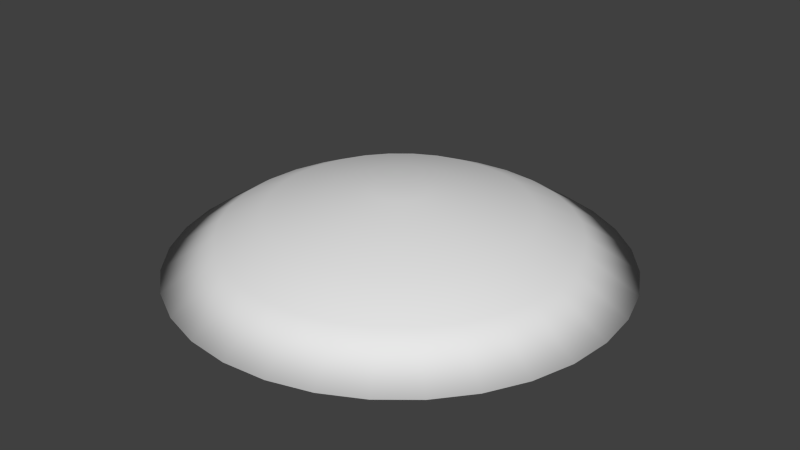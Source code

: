 # Source: dome.blend  (saved by Blender 2.75.0; exported with 4.5.12 LTS)
import bpy
from mathutils import Matrix  # noqa: F401  (used for matrix-valued properties, if any)

bpy.ops.wm.read_factory_settings(use_empty=True)
scene = bpy.context.scene
scene.name = 'Scene'

# ---- collections
col_collection_1 = bpy.data.collections.new('Collection 1'); scene.collection.children.link(col_collection_1)

# ---- world
world_world = bpy.data.worlds.new('World'); scene.world = world_world
world_world.color = (0.05088, 0.05088, 0.05088)
world_world.use_sun_shadow = False
world_world.sun_shadow_jitter_overblur = 0.0
world_world.cycles.sampling_method = 'MANUAL'
world_world.cycles.sample_map_resolution = 256

# ---- meshes
me_cylinder = bpy.data.meshes.new('Cylinder')
me_cylinder.from_pydata([(-4.939e-07, 5.16, -1.673), (3.565e-08, 0.6173, 0.02247), (1.007, 5.061, -1.673), (0.1204, 0.6054, 0.02247), (1.975, 4.767, -1.673), (0.2362, 0.5703, 0.02247), (2.867, 4.29, -1.673), (0.3429, 0.5132, 0.02247), (3.648, 3.648, -1.673), (0.4365, 0.4365, 0.02247), (4.29, 2.867, -1.673), (0.5132, 0.3429, 0.02247), (4.767, 1.975, -1.673), (0.5703, 0.2362, 0.02247), (5.061, 1.007, -1.673), (0.6054, 0.1204, 0.02247), (5.16, -7.959e-07, -1.673), (0.6173, 1.813e-07, 0.02247), (5.061, -1.007, -1.673), (0.6054, -0.1204, 0.02247), (4.767, -1.975, -1.673), (0.5703, -0.2362, 0.02247), (4.29, -2.867, -1.673), (0.5132, -0.3429, 0.02247), (3.648, -3.648, -1.673), (0.4365, -0.4365, 0.02247), (2.867, -4.29, -1.673), (0.3429, -0.5132, 0.02247), (1.975, -4.767, -1.673), (0.2362, -0.5703, 0.02247), (1.007, -5.061, -1.673), (0.1204, -0.6054, 0.02247), (-2.175e-06, -5.16, -1.673), (-1.655e-07, -0.6173, 0.02247), (-1.007, -5.061, -1.673), (-0.1204, -0.6054, 0.02247), (-1.975, -4.767, -1.673), (-0.2362, -0.5703, 0.02247), (-2.867, -4.29, -1.673), (-0.3429, -0.5132, 0.02247), (-3.648, -3.648, -1.673), (-0.4365, -0.4365, 0.02247), (-4.29, -2.867, -1.673), (-0.5132, -0.3429, 0.02247), (-4.767, -1.975, -1.673), (-0.5703, -0.2362, 0.02247), (-5.061, -1.007, -1.673), (-0.6054, -0.1204, 0.02247), (-5.16, 3.797e-06, -1.673), (-0.6173, 7.308e-07, 0.02247), (-5.061, 1.007, -1.673), (-0.6054, 0.1204, 0.02247), (-4.767, 1.975, -1.673), (-0.5703, 0.2362, 0.02247), (-4.29, 2.867, -1.673), (-0.5132, 0.3429, 0.02247), (-3.648, 3.648, -1.673), (-0.4365, 0.4365, 0.02247), (-2.867, 4.29, -1.673), (-0.3429, 0.5132, 0.02247), (-1.975, 4.767, -1.673), (-0.2362, 0.5703, 0.02247), (-1.007, 5.061, -1.673), (-0.1204, 0.6054, 0.02247), (-3.532e-07, 3.975, -0.9116), (-2.297e-07, 2.935, -0.4224), (-7.466e-08, 1.595, -0.1489), (0.3111, 1.564, -0.1489), (0.5725, 2.878, -0.4224), (0.7754, 3.898, -0.9116), (0.6102, 1.473, -0.1489), (1.123, 2.711, -0.4224), (1.521, 3.672, -0.9116), (0.8859, 1.326, -0.1489), (1.63, 2.44, -0.4224), (2.208, 3.305, -0.9116), (1.128, 1.128, -0.1489), (2.075, 2.075, -0.4224), (2.81, 2.81, -0.9116), (1.326, 0.8859, -0.1489), (2.44, 1.63, -0.4224), (3.305, 2.208, -0.9116), (1.473, 0.6102, -0.1489), (2.711, 1.123, -0.4224), (3.672, 1.521, -0.9116), (1.564, 0.3111, -0.1489), (2.878, 0.5725, -0.4224), (3.898, 0.7754, -0.9116), (1.595, -3.844e-08, -0.1489), (2.935, -3.298e-07, -0.4224), (3.975, -5.476e-07, -0.9116), (1.564, -0.3111, -0.1489), (2.878, -0.5725, -0.4224), (3.898, -0.7754, -0.9116), (1.473, -0.6102, -0.1489), (2.711, -1.123, -0.4224), (3.672, -1.521, -0.9116), (1.326, -0.8859, -0.1489), (2.44, -1.63, -0.4224), (3.305, -2.208, -0.9116), (1.128, -1.128, -0.1489), (2.075, -2.075, -0.4224), (2.81, -2.81, -0.9116), (0.8859, -1.326, -0.1489), (1.63, -2.44, -0.4224), (2.208, -3.305, -0.9116), (0.6102, -1.473, -0.1489), (1.123, -2.711, -0.4224), (1.521, -3.672, -0.9116), (0.3111, -1.564, -0.1489), (0.5725, -2.878, -0.4224), (0.7754, -3.898, -0.9116), (-5.942e-07, -1.595, -0.1489), (-1.186e-06, -2.935, -0.4224), (-1.648e-06, -3.975, -0.9116), (-0.3111, -1.564, -0.1489), (-0.5725, -2.878, -0.4224), (-0.7754, -3.898, -0.9116), (-0.6102, -1.473, -0.1489), (-1.123, -2.711, -0.4224), (-1.521, -3.672, -0.9116), (-0.8859, -1.326, -0.1489), (-1.63, -2.44, -0.4224), (-2.208, -3.305, -0.9116), (-1.128, -1.128, -0.1489), (-2.075, -2.075, -0.4224), (-2.81, -2.81, -0.9116), (-1.326, -0.8859, -0.1489), (-2.44, -1.63, -0.4224), (-3.305, -2.208, -0.9116), (-1.473, -0.6102, -0.1489), (-2.711, -1.123, -0.4224), (-3.672, -1.521, -0.9116), (-1.564, -0.3111, -0.1489), (-2.878, -0.5725, -0.4224), (-3.898, -0.7754, -0.9116), (-1.595, 1.381e-06, -0.1489), (-2.935, 2.282e-06, -0.4224), (-3.975, 2.99e-06, -0.9116), (-1.564, 0.3111, -0.1489), (-2.878, 0.5725, -0.4224), (-3.898, 0.7754, -0.9116), (-1.473, 0.6102, -0.1489), (-2.711, 1.123, -0.4224), (-3.672, 1.521, -0.9116), (-1.326, 0.8859, -0.1489), (-2.44, 1.63, -0.4224), (-3.305, 2.208, -0.9116), (-1.128, 1.128, -0.1489), (-2.075, 2.075, -0.4224), (-2.81, 2.81, -0.9116), (-0.8859, 1.326, -0.1489), (-1.63, 2.44, -0.4224), (-2.208, 3.305, -0.9116), (-0.6102, 1.473, -0.1489), (-1.123, 2.711, -0.4224), (-1.521, 3.672, -0.9116), (-0.3111, 1.564, -0.1489), (-0.5725, 2.878, -0.4224), (-0.7754, 3.898, -0.9116)], [], [(66, 1, 3, 67), (67, 3, 5, 70), (70, 5, 7, 73), (73, 7, 9, 76), (76, 9, 11, 79), (79, 11, 13, 82), (82, 13, 15, 85), (85, 15, 17, 88), (88, 17, 19, 91), (91, 19, 21, 94), (94, 21, 23, 97), (97, 23, 25, 100), (100, 25, 27, 103), (103, 27, 29, 106), (106, 29, 31, 109), (109, 31, 33, 112), (112, 33, 35, 115), (115, 35, 37, 118), (118, 37, 39, 121), (121, 39, 41, 124), (124, 41, 43, 127), (127, 43, 45, 130), (130, 45, 47, 133), (133, 47, 49, 136), (136, 49, 51, 139), (139, 51, 53, 142), (142, 53, 55, 145), (145, 55, 57, 148), (148, 57, 59, 151), (151, 59, 61, 154), (3, 1, 63, 61, 59, 57, 55, 53, 51, 49, 47, 45, 43, 41, 39, 37, 35, 33, 31, 29, 27, 25, 23, 21, 19, 17, 15, 13, 11, 9, 7, 5), (157, 63, 1, 66), (154, 61, 63, 157), (0, 2, 4, 6, 8, 10, 12, 14, 16, 18, 20, 22, 24, 26, 28, 30, 32, 34, 36, 38, 40, 42, 44, 46, 48, 50, 52, 54, 56, 58, 60, 62), (60, 156, 159, 62), (156, 155, 158, 159), (155, 154, 157, 158), (62, 159, 64, 0), (159, 158, 65, 64), (158, 157, 66, 65), (58, 153, 156, 60), (153, 152, 155, 156), (152, 151, 154, 155), (56, 150, 153, 58), (150, 149, 152, 153), (149, 148, 151, 152), (54, 147, 150, 56), (147, 146, 149, 150), (146, 145, 148, 149), (52, 144, 147, 54), (144, 143, 146, 147), (143, 142, 145, 146), (50, 141, 144, 52), (141, 140, 143, 144), (140, 139, 142, 143), (48, 138, 141, 50), (138, 137, 140, 141), (137, 136, 139, 140), (46, 135, 138, 48), (135, 134, 137, 138), (134, 133, 136, 137), (44, 132, 135, 46), (132, 131, 134, 135), (131, 130, 133, 134), (42, 129, 132, 44), (129, 128, 131, 132), (128, 127, 130, 131), (40, 126, 129, 42), (126, 125, 128, 129), (125, 124, 127, 128), (38, 123, 126, 40), (123, 122, 125, 126), (122, 121, 124, 125), (36, 120, 123, 38), (120, 119, 122, 123), (119, 118, 121, 122), (34, 117, 120, 36), (117, 116, 119, 120), (116, 115, 118, 119), (32, 114, 117, 34), (114, 113, 116, 117), (113, 112, 115, 116), (30, 111, 114, 32), (111, 110, 113, 114), (110, 109, 112, 113), (28, 108, 111, 30), (108, 107, 110, 111), (107, 106, 109, 110), (26, 105, 108, 28), (105, 104, 107, 108), (104, 103, 106, 107), (24, 102, 105, 26), (102, 101, 104, 105), (101, 100, 103, 104), (22, 99, 102, 24), (99, 98, 101, 102), (98, 97, 100, 101), (20, 96, 99, 22), (96, 95, 98, 99), (95, 94, 97, 98), (18, 93, 96, 20), (93, 92, 95, 96), (92, 91, 94, 95), (16, 90, 93, 18), (90, 89, 92, 93), (89, 88, 91, 92), (14, 87, 90, 16), (87, 86, 89, 90), (86, 85, 88, 89), (12, 84, 87, 14), (84, 83, 86, 87), (83, 82, 85, 86), (10, 81, 84, 12), (81, 80, 83, 84), (80, 79, 82, 83), (8, 78, 81, 10), (78, 77, 80, 81), (77, 76, 79, 80), (6, 75, 78, 8), (75, 74, 77, 78), (74, 73, 76, 77), (4, 72, 75, 6), (72, 71, 74, 75), (71, 70, 73, 74), (2, 69, 72, 4), (69, 68, 71, 72), (68, 67, 70, 71), (0, 64, 69, 2), (64, 65, 68, 69), (65, 66, 67, 68)])
me_cylinder.polygons.foreach_set('use_smooth', [True] * 130)
_uv = me_cylinder.uv_layers.new(name='UVMap')
_uv.uv.foreach_set('vector', [0.1794, 0.2572, 0.223, 0.2528, 0.2241, 0.258, 0.1822, 0.2708, 0.1822, 0.2708, 0.2241, 0.258, 0.2261, 0.2629, 0.1875, 0.2837, 0.1875, 0.2837, 0.2261, 0.2629, 0.2291, 0.2674, 0.1953, 0.2952, 0.1953, 0.2952, 0.2291, 0.2674, 0.2329, 0.2711, 0.2051, 0.305, 0.2051, 0.305, 0.2329, 0.2711, 0.2373, 0.2741, 0.2167, 0.3127, 0.2167, 0.3127, 0.2373, 0.2741, 0.2422, 0.2761, 0.2296, 0.318, 0.2296, 0.318, 0.2422, 0.2761, 0.2475, 0.2771, 0.2433, 0.3207, 0.2433, 0.3207, 0.2475, 0.2771, 0.2528, 0.2771, 0.2572, 0.3207, 0.2572, 0.3207, 0.2528, 0.2771, 0.258, 0.276, 0.2708, 0.3179, 0.2708, 0.3179, 0.258, 0.276, 0.2629, 0.274, 0.2837, 0.3126, 0.2837, 0.3126, 0.2629, 0.274, 0.2673, 0.271, 0.2952, 0.3048, 0.2952, 0.3048, 0.2673, 0.271, 0.2711, 0.2672, 0.305, 0.2949, 0.305, 0.2949, 0.2711, 0.2672, 0.274, 0.2628, 0.3127, 0.2833, 0.3127, 0.2833, 0.274, 0.2628, 0.2761, 0.2578, 0.318, 0.2705, 0.318, 0.2705, 0.2761, 0.2578, 0.2771, 0.2526, 0.3207, 0.2568, 0.3207, 0.2568, 0.2771, 0.2526, 0.2771, 0.2473, 0.3207, 0.2429, 0.3207, 0.2429, 0.2771, 0.2473, 0.276, 0.2421, 0.3179, 0.2292, 0.3179, 0.2292, 0.276, 0.2421, 0.274, 0.2371, 0.3126, 0.2164, 0.3126, 0.2164, 0.274, 0.2371, 0.271, 0.2327, 0.3048, 0.2048, 0.3048, 0.2048, 0.271, 0.2327, 0.2672, 0.229, 0.2949, 0.195, 0.2949, 0.195, 0.2672, 0.229, 0.2628, 0.226, 0.2833, 0.1873, 0.2833, 0.1873, 0.2628, 0.226, 0.2578, 0.224, 0.2705, 0.182, 0.2705, 0.182, 0.2578, 0.224, 0.2526, 0.223, 0.2568, 0.1794, 0.2568, 0.1794, 0.2526, 0.223, 0.2473, 0.223, 0.2429, 0.1794, 0.2429, 0.1794, 0.2473, 0.223, 0.2421, 0.224, 0.2292, 0.1822, 0.2292, 0.1822, 0.2421, 0.224, 0.2372, 0.2261, 0.2164, 0.1875, 0.2164, 0.1875, 0.2372, 0.2261, 0.2327, 0.2291, 0.2049, 0.1953, 0.2049, 0.1953, 0.2327, 0.2291, 0.229, 0.2329, 0.195, 0.2051, 0.195, 0.2051, 0.229, 0.2329, 0.226, 0.2373, 0.1873, 0.2167, 0.1873, 0.2167, 0.226, 0.2373, 0.224, 0.2422, 0.182, 0.2296, 0.2241, 0.258, 0.223, 0.2528, 0.223, 0.2475, 0.224, 0.2422, 0.226, 0.2373, 0.229, 0.2329, 0.2327, 0.2291, 0.2372, 0.2261, 0.2421, 0.224, 0.2473, 0.223, 0.2526, 0.223, 0.2578, 0.224, 0.2628, 0.226, 0.2672, 0.229, 0.271, 0.2327, 0.274, 0.2371, 0.276, 0.2421, 0.2771, 0.2473, 0.2771, 0.2526, 0.2761, 0.2578, 0.274, 0.2628, 0.2711, 0.2672, 0.2673, 0.271, 0.2629, 0.274, 0.258, 0.276, 0.2528, 0.2771, 0.2475, 0.2771, 0.2422, 0.2761, 0.2373, 0.2741, 0.2329, 0.2711, 0.2291, 0.2674, 0.2261, 0.2629, 0.1794, 0.2433, 0.223, 0.2475, 0.223, 0.2528, 0.1794, 0.2572, 0.182, 0.2296, 0.224, 0.2422, 0.223, 0.2475, 0.1794, 0.2433, 0.9999, 0.2746, 0.9903, 0.3229, 0.9715, 0.3684, 0.9441, 0.4094, 0.9093, 0.4442, 0.8684, 0.4715, 0.8229, 0.4904, 0.7746, 0.5, 0.7254, 0.5, 0.6771, 0.4904, 0.6316, 0.4715, 0.5906, 0.4442, 0.5558, 0.4094, 0.5285, 0.3684, 0.5096, 0.3229, 0.5, 0.2747, 0.5, 0.2254, 0.5096, 0.1771, 0.5285, 0.1316, 0.5558, 0.09069, 0.5906, 0.05588, 0.6316, 0.02852, 0.6771, 0.009678, 0.7253, 7.142e-05, 0.7746, 7.09e-05, 0.8229, 0.009676, 0.8684, 0.02852, 0.9093, 0.05587, 0.9441, 0.09069, 0.9715, 0.1316, 0.9903, 0.1771, 0.9999, 0.2254, 0.009681, 0.1771, 0.07353, 0.1967, 0.06651, 0.2322, 7.296e-05, 0.2254, 0.07353, 0.1967, 0.1236, 0.212, 0.1186, 0.2374, 0.06651, 0.2322, 0.1236, 0.212, 0.182, 0.2296, 0.1794, 0.2433, 0.1186, 0.2374, 7.296e-05, 0.2254, 0.06651, 0.2322, 0.06655, 0.2683, 7.07e-05, 0.2746, 0.06651, 0.2322, 0.1186, 0.2374, 0.1187, 0.2632, 0.06655, 0.2683, 0.1186, 0.2374, 0.1794, 0.2433, 0.1794, 0.2572, 0.1187, 0.2632, 0.02853, 0.1316, 0.08732, 0.1633, 0.07353, 0.1967, 0.009681, 0.1771, 0.08732, 0.1633, 0.1335, 0.188, 0.1236, 0.212, 0.07353, 0.1967, 0.1335, 0.188, 0.1873, 0.2167, 0.182, 0.2296, 0.1236, 0.212, 0.05588, 0.09069, 0.1074, 0.1332, 0.08732, 0.1633, 0.02853, 0.1316, 0.1074, 0.1332, 0.1478, 0.1665, 0.1335, 0.188, 0.08732, 0.1633, 0.1478, 0.1665, 0.195, 0.2051, 0.1873, 0.2167, 0.1335, 0.188, 0.0907, 0.05587, 0.1329, 0.1076, 0.1074, 0.1332, 0.05588, 0.09069, 0.1329, 0.1076, 0.1661, 0.1481, 0.1478, 0.1665, 0.1074, 0.1332, 0.1661, 0.1481, 0.2049, 0.1953, 0.195, 0.2051, 0.1478, 0.1665, 0.1316, 0.02852, 0.1629, 0.08751, 0.1329, 0.1076, 0.0907, 0.05587, 0.1629, 0.08751, 0.1876, 0.1337, 0.1661, 0.1481, 0.1329, 0.1076, 0.1876, 0.1337, 0.2164, 0.1875, 0.2049, 0.1953, 0.1661, 0.1481, 0.1771, 0.009676, 0.1963, 0.07364, 0.1629, 0.08751, 0.1316, 0.02852, 0.1963, 0.07364, 0.2115, 0.1238, 0.1876, 0.1337, 0.1629, 0.08751, 0.2115, 0.1238, 0.2292, 0.1822, 0.2164, 0.1875, 0.1876, 0.1337, 0.2254, 7.07e-05, 0.2318, 0.06655, 0.1963, 0.07364, 0.1771, 0.009676, 0.2318, 0.06655, 0.2368, 0.1187, 0.2115, 0.1238, 0.1963, 0.07364, 0.2368, 0.1187, 0.2429, 0.1794, 0.2292, 0.1822, 0.2115, 0.1238, 0.2747, 7.152e-05, 0.2679, 0.06651, 0.2318, 0.06655, 0.2254, 7.07e-05, 0.2679, 0.06651, 0.2627, 0.1186, 0.2368, 0.1187, 0.2318, 0.06655, 0.2627, 0.1186, 0.2568, 0.1794, 0.2429, 0.1794, 0.2368, 0.1187, 0.323, 0.009678, 0.3034, 0.07352, 0.2679, 0.06651, 0.2747, 7.152e-05, 0.3034, 0.07352, 0.2881, 0.1236, 0.2627, 0.1186, 0.2679, 0.06651, 0.2881, 0.1236, 0.2705, 0.182, 0.2568, 0.1794, 0.2627, 0.1186, 0.3684, 0.02852, 0.3368, 0.08732, 0.3034, 0.07352, 0.323, 0.009678, 0.3368, 0.08732, 0.312, 0.1335, 0.2881, 0.1236, 0.3034, 0.07352, 0.312, 0.1335, 0.2833, 0.1873, 0.2705, 0.182, 0.2881, 0.1236, 0.4094, 0.05588, 0.3669, 0.1074, 0.3368, 0.08732, 0.3684, 0.02852, 0.3669, 0.1074, 0.3336, 0.1478, 0.312, 0.1335, 0.3368, 0.08732, 0.3336, 0.1478, 0.2949, 0.195, 0.2833, 0.1873, 0.312, 0.1335, 0.4442, 0.09069, 0.3925, 0.1329, 0.3669, 0.1074, 0.4094, 0.05588, 0.3925, 0.1329, 0.3519, 0.1661, 0.3336, 0.1478, 0.3669, 0.1074, 0.3519, 0.1661, 0.3048, 0.2048, 0.2949, 0.195, 0.3336, 0.1478, 0.4716, 0.1316, 0.4126, 0.1629, 0.3925, 0.1329, 0.4442, 0.09069, 0.4126, 0.1629, 0.3664, 0.1876, 0.3519, 0.1661, 0.3925, 0.1329, 0.3664, 0.1876, 0.3126, 0.2164, 0.3048, 0.2048, 0.3519, 0.1661, 0.4904, 0.1771, 0.4264, 0.1963, 0.4126, 0.1629, 0.4716, 0.1316, 0.4264, 0.1963, 0.3763, 0.2114, 0.3664, 0.1876, 0.4126, 0.1629, 0.3763, 0.2114, 0.3179, 0.2292, 0.3126, 0.2164, 0.3664, 0.1876, 0.5, 0.2254, 0.4335, 0.2318, 0.4264, 0.1963, 0.4904, 0.1771, 0.4335, 0.2318, 0.3814, 0.2368, 0.3763, 0.2114, 0.4264, 0.1963, 0.3814, 0.2368, 0.3207, 0.2429, 0.3179, 0.2292, 0.3763, 0.2114, 0.5, 0.2747, 0.4336, 0.2679, 0.4335, 0.2318, 0.5, 0.2254, 0.4336, 0.2679, 0.3815, 0.2627, 0.3814, 0.2368, 0.4335, 0.2318, 0.3815, 0.2627, 0.3207, 0.2568, 0.3207, 0.2429, 0.3814, 0.2368, 0.4904, 0.3229, 0.4266, 0.3034, 0.4336, 0.2679, 0.5, 0.2747, 0.4266, 0.3034, 0.3765, 0.2881, 0.3815, 0.2627, 0.4336, 0.2679, 0.3765, 0.2881, 0.318, 0.2705, 0.3207, 0.2568, 0.3815, 0.2627, 0.4716, 0.3684, 0.4128, 0.3368, 0.4266, 0.3034, 0.4904, 0.3229, 0.4128, 0.3368, 0.3666, 0.312, 0.3765, 0.2881, 0.4266, 0.3034, 0.3666, 0.312, 0.3127, 0.2833, 0.318, 0.2705, 0.3765, 0.2881, 0.4442, 0.4094, 0.3927, 0.3669, 0.4128, 0.3368, 0.4716, 0.3684, 0.3927, 0.3669, 0.3523, 0.3336, 0.3666, 0.312, 0.4128, 0.3368, 0.3523, 0.3336, 0.305, 0.2949, 0.3127, 0.2833, 0.3666, 0.312, 0.4094, 0.4442, 0.3672, 0.3925, 0.3927, 0.3669, 0.4442, 0.4094, 0.3672, 0.3925, 0.334, 0.3519, 0.3523, 0.3336, 0.3927, 0.3669, 0.334, 0.3519, 0.2952, 0.3048, 0.305, 0.2949, 0.3523, 0.3336, 0.3684, 0.4716, 0.3371, 0.4126, 0.3672, 0.3925, 0.4094, 0.4442, 0.3371, 0.4126, 0.3125, 0.3664, 0.334, 0.3519, 0.3672, 0.3925, 0.3125, 0.3664, 0.2837, 0.3126, 0.2952, 0.3048, 0.334, 0.3519, 0.323, 0.4904, 0.3038, 0.4264, 0.3371, 0.4126, 0.3684, 0.4716, 0.3038, 0.4264, 0.2886, 0.3763, 0.3125, 0.3664, 0.3371, 0.4126, 0.2886, 0.3763, 0.2708, 0.3179, 0.2837, 0.3126, 0.3125, 0.3664, 0.2747, 0.5, 0.2683, 0.4335, 0.3038, 0.4264, 0.323, 0.4904, 0.2683, 0.4335, 0.2633, 0.3814, 0.2886, 0.3763, 0.3038, 0.4264, 0.2633, 0.3814, 0.2572, 0.3207, 0.2708, 0.3179, 0.2886, 0.3763, 0.2254, 0.5, 0.2322, 0.4336, 0.2683, 0.4335, 0.2747, 0.5, 0.2322, 0.4336, 0.2374, 0.3815, 0.2633, 0.3814, 0.2683, 0.4335, 0.2374, 0.3815, 0.2433, 0.3207, 0.2572, 0.3207, 0.2633, 0.3814, 0.1771, 0.4904, 0.1967, 0.4266, 0.2322, 0.4336, 0.2254, 0.5, 0.1967, 0.4266, 0.212, 0.3765, 0.2374, 0.3815, 0.2322, 0.4336, 0.212, 0.3765, 0.2296, 0.318, 0.2433, 0.3207, 0.2374, 0.3815, 0.1316, 0.4716, 0.1633, 0.4128, 0.1967, 0.4266, 0.1771, 0.4904, 0.1633, 0.4128, 0.188, 0.3666, 0.212, 0.3765, 0.1967, 0.4266, 0.188, 0.3666, 0.2167, 0.3127, 0.2296, 0.318, 0.212, 0.3765, 0.09069, 0.4442, 0.1332, 0.3927, 0.1633, 0.4128, 0.1316, 0.4716, 0.1332, 0.3927, 0.1665, 0.3523, 0.188, 0.3666, 0.1633, 0.4128, 0.1665, 0.3523, 0.2051, 0.305, 0.2167, 0.3127, 0.188, 0.3666, 0.05587, 0.4094, 0.1076, 0.3672, 0.1332, 0.3927, 0.09069, 0.4442, 0.1076, 0.3672, 0.1481, 0.334, 0.1665, 0.3523, 0.1332, 0.3927, 0.1481, 0.334, 0.1953, 0.2952, 0.2051, 0.305, 0.1665, 0.3523, 0.02852, 0.3684, 0.08751, 0.3371, 0.1076, 0.3672, 0.05587, 0.4094, 0.08751, 0.3371, 0.1337, 0.3125, 0.1481, 0.334, 0.1076, 0.3672, 0.1337, 0.3125, 0.1875, 0.2837, 0.1953, 0.2952, 0.1481, 0.334, 0.009674, 0.3229, 0.07364, 0.3038, 0.08751, 0.3371, 0.02852, 0.3684, 0.07364, 0.3038, 0.1238, 0.2886, 0.1337, 0.3125, 0.08751, 0.3371, 0.1238, 0.2886, 0.1822, 0.2708, 0.1875, 0.2837, 0.1337, 0.3125, 7.07e-05, 0.2746, 0.06655, 0.2683, 0.07364, 0.3038, 0.009674, 0.3229, 0.06655, 0.2683, 0.1187, 0.2632, 0.1238, 0.2886, 0.07364, 0.3038, 0.1187, 0.2632, 0.1794, 0.2572, 0.1822, 0.2708, 0.1238, 0.2886])
me_cylinder.use_remesh_preserve_volume = False
me_cylinder.use_remesh_preserve_attributes = False
me_cylinder.use_mirror_vertex_groups = False
me_cylinder.update()

# ---- objects
ob_cylinder = bpy.data.objects.new('Cylinder', me_cylinder)

# ---- transforms, parenting, visibility, modifiers, constraints
ob_cylinder.location = (0.0, 0.0, 1.673)
ob_cylinder.lineart.crease_threshold = 0.0

# ---- collection membership
col_collection_1.objects.link(ob_cylinder)

# ---- scene / render settings (as saved in the file)
scene.frame_start = 1; scene.frame_end = 250; scene.frame_set(1)
scene.render.engine = 'BLENDER_EEVEE_NEXT'
scene.render.resolution_percentage = 50
scene.render.dither_intensity = 0.0
scene.cycles.use_denoising = False
scene.cycles.samples = 10
scene.cycles.sampling_pattern = 'TABULATED_SOBOL'
scene.cycles.light_sampling_threshold = 0.0
scene.cycles.use_adaptive_sampling = False
scene.cycles.use_light_tree = False
scene.cycles.blur_glossy = 0.0
scene.cycles.pixel_filter_type = 'GAUSSIAN'
scene.cycles.sample_clamp_indirect = 0.0
scene.view_settings.view_transform = 'Standard'
bpy.context.view_layer.update()

# ---- added for rendering (the .blend has no active camera and no usable light): camera, sun
cam_auto = bpy.data.cameras.new('AutoCamera')
cam_auto.lens = 50.0
cam_auto.sensor_width = 36.0
cam_auto.clip_end = 1000.0
ob_auto_camera = bpy.data.objects.new('AutoCamera', cam_auto)
scene.collection.objects.link(ob_auto_camera)
ob_auto_camera.location = (13.5934, -16.3121, 11.7226)
ob_auto_camera.rotation_euler = (1.09748, -7.21219e-08, 0.694738)
scene.camera = ob_auto_camera
light_auto_sun = bpy.data.lights.new('AutoSun', 'SUN')
light_auto_sun.energy = 3.0
light_auto_sun.angle = 0.0523599
ob_auto_sun = bpy.data.objects.new('AutoSun', light_auto_sun)
scene.collection.objects.link(ob_auto_sun)
ob_auto_sun.rotation_euler = (0.872665, 0.174533, 0.523599)
bpy.context.view_layer.update()
